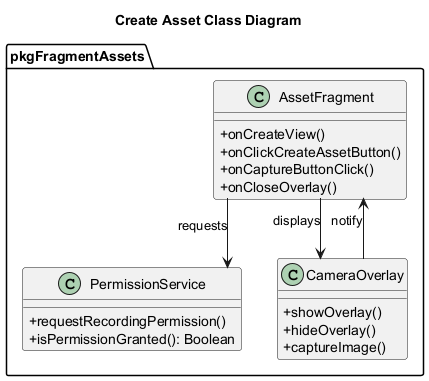

The diagram above was rendered by PlantUML. Its source (embedded in the PNG):
@startuml CreateAssetClassDiagram

title Create Asset Class Diagram
skinparam classAttributeIconSize 0
skinparam linetype ortho

package pkgFragmentAssets{
class AssetFragment {
    + onCreateView()
    + onClickCreateAssetButton()
    + onCaptureButtonClick()
    + onCloseOverlay()
}

class PermissionService {
    + requestRecordingPermission()
    + isPermissionGranted(): Boolean
}

class CameraOverlay {
    + showOverlay()
    + hideOverlay()
    + captureImage()
}
}
AssetFragment --> PermissionService : requests
AssetFragment --> CameraOverlay : displays
CameraOverlay --> AssetFragment : notify

@enduml